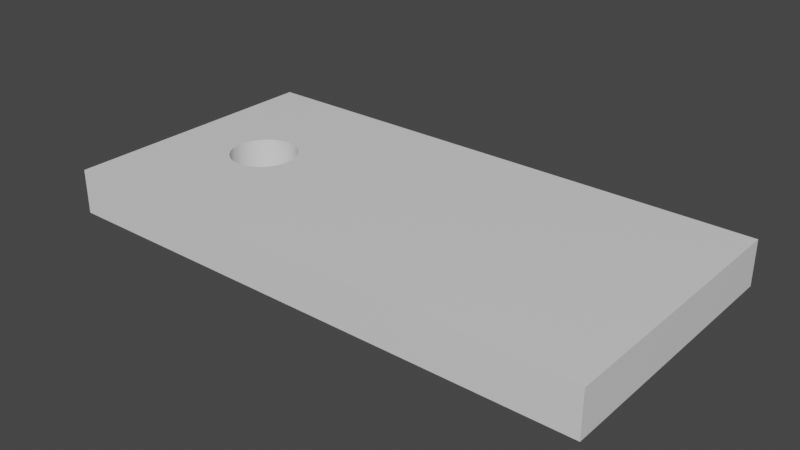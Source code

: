 # Source: cornhole.blend  (saved by Blender 2.83.18; exported with 4.5.12 LTS)
import bpy
from mathutils import Matrix  # noqa: F401  (used for matrix-valued properties, if any)

bpy.ops.wm.read_factory_settings(use_empty=True)
scene = bpy.context.scene
scene.name = 'Scene'

# ---- collections
col_collection = bpy.data.collections.new('Collection'); scene.collection.children.link(col_collection)

# ---- materials (node trees are filled in below, after node groups)
mat_material = bpy.data.materials.new('Material')
mat_material.alpha_threshold = 0.0
mat_material.use_transparent_shadow = False
mat_material.line_color = (0.0, 0.0, 0.0, 1.0)

# ---- node groups
ng_auto_smooth = bpy.data.node_groups.new('Auto Smooth', 'GeometryNodeTree')
_s = ng_auto_smooth.interface.new_socket(name='Geometry', in_out='OUTPUT', socket_type='NodeSocketGeometry')
_s = ng_auto_smooth.interface.new_socket(name='Geometry', in_out='INPUT', socket_type='NodeSocketGeometry')
_s = ng_auto_smooth.interface.new_socket(name='Angle', in_out='INPUT', socket_type='NodeSocketFloat')
_s.subtype = 'ANGLE'
_s.min_value = 0.0
_s.max_value = 3.142
ng_auto_smooth.is_modifier = True
_N = ng_auto_smooth.nodes; _L = ng_auto_smooth.links
n0 = _N.new('NodeGroupOutput'); n0.name = 'Group Output'; n0.location = (480, -100)
n1 = _N.new('NodeGroupInput'); n1.name = 'Group Input'; n1.location = (-420, -300)
n2 = _N.new('NodeGroupInput'); n2.name = 'Group Input.001'; n2.location = (-60, -100)
n3 = _N.new('GeometryNodeSetShadeSmooth'); n3.name = 'Set Shade Smooth'; n3.location = (120, -100)
n3.domain = 'EDGE'
n4 = _N.new('GeometryNodeSetShadeSmooth'); n4.name = 'Set Shade Smooth.001'; n4.location = (300, -100)
n5 = _N.new('GeometryNodeInputMeshEdgeAngle'); n5.name = 'Edge Angle'; n5.location = (-420, -220)
n6 = _N.new('GeometryNodeInputEdgeSmooth'); n6.name = 'Is Edge Smooth'; n6.location = (-60, -160)
n7 = _N.new('GeometryNodeInputShadeSmooth'); n7.name = 'Is Face Smooth'; n7.location = (-240, -340)
n8 = _N.new('FunctionNodeBooleanMath'); n8.name = 'Boolean Math'; n8.location = (-60, -220)
n9 = _N.new('FunctionNodeCompare'); n9.name = 'Compare'; n9.location = (-240, -180)
n9.operation = 'LESS_EQUAL'
_L.new(n5.outputs[0], n9.inputs[0])
_L.new(n4.outputs[0], n0.inputs[0])
_L.new(n1.outputs[1], n9.inputs[1])
_L.new(n9.outputs[0], n8.inputs[0])
_L.new(n7.outputs[0], n8.inputs[1])
_L.new(n2.outputs[0], n3.inputs[0])
_L.new(n6.outputs[0], n3.inputs[1])
_L.new(n3.outputs[0], n4.inputs[0])
_L.new(n8.outputs[0], n3.inputs[2])
n0.is_active_output = True

# ---- material node trees
mat_material.use_nodes = True; mat_material.node_tree.nodes.clear()
_N = mat_material.node_tree.nodes; _L = mat_material.node_tree.links
n0 = _N.new('ShaderNodeOutputMaterial'); n0.name = 'Material Output'; n0.location = (300, 300)
n1 = _N.new('ShaderNodeBsdfPrincipled'); n1.name = 'Principled BSDF'; n1.location = (10, 300)
n1.distribution = 'GGX'
n1.subsurface_method = 'BURLEY'
n1.inputs[2].default_value = 0.4
n1.inputs[3].default_value = 1.45
n1.inputs[27].default_value = (0.0, 0.0, 0.0, 1.0)
n1.inputs[28].default_value = 1.0
_L.new(n1.outputs[0], n0.inputs[0])
n0.is_active_output = True

# ---- world
world_world = bpy.data.worlds.new('World'); scene.world = world_world
world_world.use_nodes = True; world_world.node_tree.nodes.clear()
_N = world_world.node_tree.nodes; _L = world_world.node_tree.links
n0 = _N.new('ShaderNodeOutputWorld'); n0.name = 'World Output'; n0.location = (300, 300)
n1 = _N.new('ShaderNodeBackground'); n1.name = 'Background'; n1.location = (10, 300)
n1.inputs[0].default_value = (0.05088, 0.05088, 0.05088, 1.0)
_L.new(n1.outputs[0], n0.inputs[0])
n0.is_active_output = True
world_world.color = (0.05088, 0.05088, 0.05088)
world_world.use_sun_shadow = False
world_world.sun_shadow_jitter_overblur = 0.0

# ---- meshes
me_cube = bpy.data.meshes.new('Cube')
me_cube.from_pydata([(0.61, 0.305, 0.1), (0.61, 0.305, 4.47e-08), (0.61, -0.305, 0.1), (0.61, -0.305, 4.47e-08), (-0.61, 0.305, 0.1), (-0.61, 0.305, 4.47e-08), (-0.61, -0.305, 0.1), (-0.61, -0.305, 4.47e-08), (-0.4543, 0.0287, 0.1), (-0.4543, 0.0287, 4.47e-08), (-0.4474, 0.04167, 0.1), (-0.4474, 0.04167, 4.47e-08), (-0.3563, 0.06929, 0.1), (-0.3563, 0.06929, 4.47e-08), (-0.3704, 0.07356, 0.1), (-0.3704, 0.07356, 4.47e-08), (-0.4586, 0.01463, 0.1), (-0.4586, 0.01463, 4.47e-08), (-0.332, 0.05303, 0.1), (-0.332, 0.05303, 4.47e-08), (-0.3433, -0.06236, 0.1), (-0.3433, -0.06236, 4.47e-08), (-0.3563, -0.06929, 0.1), (-0.3563, -0.06929, 4.47e-08), (-0.3226, 0.04167, 0.1), (-0.3226, 0.04167, 4.47e-08), (-0.3704, -0.07356, 0.1), (-0.3704, -0.07356, 4.47e-08), (-0.4137, -0.06929, 0.1), (-0.4137, -0.06929, 4.47e-08), (-0.46, 7.242e-08, 0.1), (-0.46, 7.242e-08, 4.47e-08), (-0.4137, 0.06929, 0.1), (-0.4137, 0.06929, 4.47e-08), (-0.4267, -0.06236, 0.1), (-0.4267, -0.06236, 4.47e-08), (-0.3114, -0.01463, 0.1), (-0.3114, -0.01463, 4.47e-08), (-0.332, -0.05303, 0.1), (-0.332, -0.05303, 4.47e-08), (-0.3157, -0.0287, 0.1), (-0.3157, -0.0287, 4.47e-08), (-0.31, 5.662e-09, 0.1), (-0.31, 5.662e-09, 4.47e-08), (-0.438, 0.05303, 0.1), (-0.438, 0.05303, 4.47e-08), (-0.4267, 0.06236, 0.1), (-0.4267, 0.06236, 4.47e-08), (-0.385, -0.075, 0.1), (-0.385, -0.075, 4.47e-08), (-0.385, 0.075, 0.1), (-0.385, 0.075, 4.47e-08), (-0.3114, 0.01463, 0.1), (-0.3114, 0.01463, 4.47e-08), (-0.3433, 0.06236, 0.1), (-0.3433, 0.06236, 4.47e-08), (-0.3157, 0.0287, 0.1), (-0.3157, 0.0287, 4.47e-08), (-0.4543, -0.0287, 0.1), (-0.4543, -0.0287, 4.47e-08), (-0.4474, -0.04167, 0.1), (-0.4474, -0.04167, 4.47e-08), (-0.4586, -0.01463, 0.1), (-0.4586, -0.01463, 4.47e-08), (-0.438, -0.05303, 0.1), (-0.438, -0.05303, 4.47e-08), (-0.3996, -0.07356, 0.1), (-0.3996, -0.07356, 4.47e-08), (-0.3226, -0.04167, 0.1), (-0.3226, -0.04167, 4.47e-08), (-0.3996, 0.07356, 0.1), (-0.3996, 0.07356, 4.47e-08)], [], [(0, 4, 30, 16, 8, 10, 44, 46, 32, 70, 50, 14, 12, 54, 18, 24, 56, 52, 42), (3, 2, 6, 7), (7, 6, 4, 5), (5, 1, 3, 43, 53, 57, 25, 19, 55, 13, 15, 51, 71, 33, 47, 45, 11, 9, 17, 31), (1, 0, 2, 3), (5, 4, 0, 1), (37, 36, 42, 43), (42, 36, 40, 68, 38, 20, 22, 26, 48, 66, 28, 34, 64, 60, 58, 62, 30, 4, 6, 2, 0), (39, 38, 68, 69), (69, 68, 40, 41), (17, 16, 30, 31), (53, 52, 56, 57), (43, 42, 52, 53), (25, 24, 18, 19), (51, 50, 70, 71), (67, 66, 48, 49), (11, 10, 8, 9), (49, 48, 26, 27), (71, 70, 32, 33), (19, 18, 54, 55), (35, 34, 28, 29), (55, 54, 12, 13), (21, 20, 38, 39), (47, 46, 44, 45), (9, 8, 16, 17), (23, 22, 20, 21), (65, 64, 34, 35), (59, 58, 60, 61), (15, 14, 50, 51), (57, 56, 24, 25), (31, 30, 62, 63), (41, 40, 36, 37), (29, 28, 66, 67), (31, 63, 59, 61, 65, 35, 29, 67, 49, 27, 23, 21, 39, 69, 41, 37, 43, 3, 7, 5), (33, 32, 46, 47), (13, 12, 14, 15), (27, 26, 22, 23), (63, 62, 58, 59), (45, 44, 10, 11), (61, 60, 64, 65)])
me_cube.polygons.foreach_set('use_smooth', [True] * 40)
_uv = me_cube.uv_layers.new(name='UVMap')
_uv.uv.foreach_set('vector', [0.4013, 0.0, 0.4013, 0.92, 0.2007, 0.8069, 0.2103, 0.8058, 0.2195, 0.8026, 0.2281, 0.7974, 0.2355, 0.7903, 0.2417, 0.7818, 0.2462, 0.772, 0.2491, 0.7614, 0.25, 0.7503, 0.2491, 0.7393, 0.2462, 0.7287, 0.2417, 0.7189, 0.2355, 0.7104, 0.2281, 0.7033, 0.2195, 0.6981, 0.2103, 0.6949, 0.2007, 0.6938, 0.9342, 0.8444, 0.8684, 0.8444, 0.8684, 0.0, 0.9342, 0.0, 0.9342, 0.0, 1.0, 0.0, 1.0, 0.4585, 0.9342, 0.4585, 0.4013, 0.92, 0.4013, 0.0, 0.8026, 0.0, 0.602, 0.6938, 0.5923, 0.6949, 0.5831, 0.6981, 0.5746, 0.7033, 0.5671, 0.7104, 0.5609, 0.7189, 0.5564, 0.7287, 0.5536, 0.7393, 0.5526, 0.7503, 0.5536, 0.7614, 0.5564, 0.772, 0.5609, 0.7818, 0.5671, 0.7903, 0.5746, 0.7974, 0.5831, 0.8026, 0.5923, 0.8058, 0.602, 0.8069, 1.0, 0.8807, 0.9342, 0.8807, 0.9342, 0.4585, 1.0, 0.4585, 0.8684, 0.8927, 0.8026, 0.8927, 0.8026, 0.0, 0.8684, 4.495e-08, 0.1316, 0.9798, 0.06579, 0.9798, 0.06579, 0.9689, 0.1316, 0.9689, 0.2007, 0.6938, 0.191, 0.6949, 0.1818, 0.6981, 0.1732, 0.7033, 0.1658, 0.7104, 0.1596, 0.7189, 0.1551, 0.7287, 0.1523, 0.7393, 0.1513, 0.7503, 0.1523, 0.7614, 0.1551, 0.772, 0.1596, 0.7818, 0.1658, 0.7903, 0.1732, 0.7974, 0.1818, 0.8026, 0.191, 0.8058, 0.2007, 0.8069, 0.4013, 0.92, 1.569e-07, 0.92, 0.0, 0.0, 0.4013, 0.0, 0.1393, 0.92, 0.1393, 0.9954, 0.1316, 0.9954, 0.1316, 0.92, 0.1316, 0.9995, 0.06579, 0.9995, 0.06579, 0.9902, 0.1316, 0.9902, 1.961e-08, 0.9285, 0.06579, 0.9285, 0.06579, 0.9382, 1.961e-08, 0.9382, 0.1316, 0.9579, 0.06579, 0.9579, 0.06579, 0.947, 0.1316, 0.947, 0.1316, 0.9689, 0.06579, 0.9689, 0.06579, 0.9579, 0.1316, 0.9579, 0.1316, 0.9368, 0.06579, 0.9368, 0.06579, 0.9277, 0.1316, 0.9277, 0.8026, 0.9178, 0.8684, 0.9178, 0.8684, 0.9283, 0.8026, 0.9283, 0.1858, 0.92, 0.1858, 0.9954, 0.1767, 0.9954, 0.1767, 0.92, 0.8026, 0.9709, 0.8684, 0.9709, 0.8684, 0.9796, 0.8026, 0.9796, 0.1767, 0.92, 0.1767, 0.9954, 0.1671, 0.9954, 0.1671, 0.92, 0.8026, 0.9283, 0.8684, 0.9283, 0.8684, 0.9394, 0.8026, 0.9394, 0.1316, 0.9277, 0.06579, 0.9277, 0.06579, 0.92, 0.1316, 0.92, 0.0, 0.9913, 0.06579, 0.9913, 0.06579, 1.0, 1.471e-08, 1.0, 0.8026, 0.8927, 0.8684, 0.8927, 0.8684, 0.8996, 0.8026, 0.8996, 0.1481, 0.92, 0.1481, 0.9954, 0.1393, 0.9954, 0.1393, 0.92, 0.8026, 0.9504, 0.8684, 0.9504, 0.8684, 0.9611, 0.8026, 0.9611, 9.803e-09, 0.92, 0.06579, 0.92, 0.06579, 0.9285, 1.961e-08, 0.9285, 0.1575, 0.92, 0.1575, 0.9954, 0.1481, 0.9954, 0.1481, 0.92, 0.0, 0.9815, 0.06579, 0.9815, 0.06579, 0.9913, 0.0, 0.9913, 4.902e-09, 0.9598, 0.06579, 0.9598, 0.06579, 0.9708, 0.0, 0.9708, 0.8026, 0.9081, 0.8684, 0.9081, 0.8684, 0.9178, 0.8026, 0.9178, 0.1316, 0.947, 0.06579, 0.947, 0.06579, 0.9368, 0.1316, 0.9368, 1.961e-08, 0.9382, 0.06579, 0.9382, 0.06579, 0.9487, 2.451e-08, 0.9487, 0.1316, 0.9902, 0.06579, 0.9902, 0.06579, 0.9798, 0.1316, 0.9798, 0.1941, 0.92, 0.1941, 0.9954, 0.1858, 0.9954, 0.1858, 0.92, 0.602, 0.8069, 0.6116, 0.8058, 0.6209, 0.8026, 0.6294, 0.7974, 0.6369, 0.7903, 0.643, 0.7818, 0.6476, 0.772, 0.6504, 0.7614, 0.6513, 0.7503, 0.6504, 0.7393, 0.6476, 0.7287, 0.643, 0.7189, 0.6369, 0.7104, 0.6294, 0.7033, 0.6209, 0.6981, 0.6116, 0.6949, 0.602, 0.6938, 0.8026, 0.0, 0.8026, 0.92, 0.4013, 0.92, 0.8026, 0.9394, 0.8684, 0.9394, 0.8684, 0.9504, 0.8026, 0.9504, 0.8026, 0.8996, 0.8684, 0.8996, 0.8684, 0.9081, 0.8026, 0.9081, 0.1671, 0.92, 0.1671, 0.9954, 0.1575, 0.9954, 0.1575, 0.92, 2.451e-08, 0.9487, 0.06579, 0.9487, 0.06579, 0.9598, 4.902e-09, 0.9598, 0.8026, 0.9611, 0.8684, 0.9611, 0.8684, 0.9709, 0.8026, 0.9709, 0.0, 0.9708, 0.06579, 0.9708, 0.06579, 0.9815, 0.0, 0.9815])
me_cube.materials.append(mat_material)
me_cube.use_remesh_preserve_volume = False
me_cube.use_remesh_preserve_attributes = False
me_cube.use_mirror_vertex_groups = False
me_cube.update()

# ---- objects
ob_cube = bpy.data.objects.new('Cube', me_cube)

# ---- transforms, parenting, visibility, modifiers, constraints
ob_cube.location = (0.0, 0.0, 0.0)
ob_cube.lock_rotations_4d = False
ob_cube.empty_display_type = 'ARROWS'
ob_cube.lineart.crease_threshold = 0.0
_m = ob_cube.modifiers.new('Auto Smooth', 'NODES')
_m.node_group = ng_auto_smooth
_gi = [s.identifier for s in ng_auto_smooth.interface.items_tree if s.item_type == 'SOCKET' and s.in_out == 'INPUT']
_m[_gi[1]] = 0.5236  # Angle

# ---- collection membership
col_collection.objects.link(ob_cube)

# ---- scene / render settings (as saved in the file)
scene.frame_start = 1; scene.frame_end = 250; scene.frame_set(1)
scene.render.engine = 'BLENDER_EEVEE_NEXT'
scene.cycles.use_denoising = False
scene.cycles.samples = 128
scene.cycles.sampling_pattern = 'TABULATED_SOBOL'
scene.cycles.use_adaptive_sampling = False
scene.cycles.use_light_tree = False
scene.view_settings.view_transform = 'Filmic'
bpy.context.view_layer.update()

# ---- added for rendering (the .blend has no active camera and no usable light): camera, sun
cam_auto = bpy.data.cameras.new('AutoCamera')
cam_auto.lens = 50.0
cam_auto.sensor_width = 36.0
cam_auto.clip_end = 1000.0
ob_auto_camera = bpy.data.objects.new('AutoCamera', cam_auto)
scene.collection.objects.link(ob_auto_camera)
ob_auto_camera.location = (1.26539, -1.51847, 1.06232)
ob_auto_camera.rotation_euler = (1.09748, -7.21219e-08, 0.694738)
scene.camera = ob_auto_camera
light_auto_sun = bpy.data.lights.new('AutoSun', 'SUN')
light_auto_sun.energy = 3.0
light_auto_sun.angle = 0.0523599
ob_auto_sun = bpy.data.objects.new('AutoSun', light_auto_sun)
scene.collection.objects.link(ob_auto_sun)
ob_auto_sun.rotation_euler = (0.872665, 0.174533, 0.523599)
bpy.context.view_layer.update()
